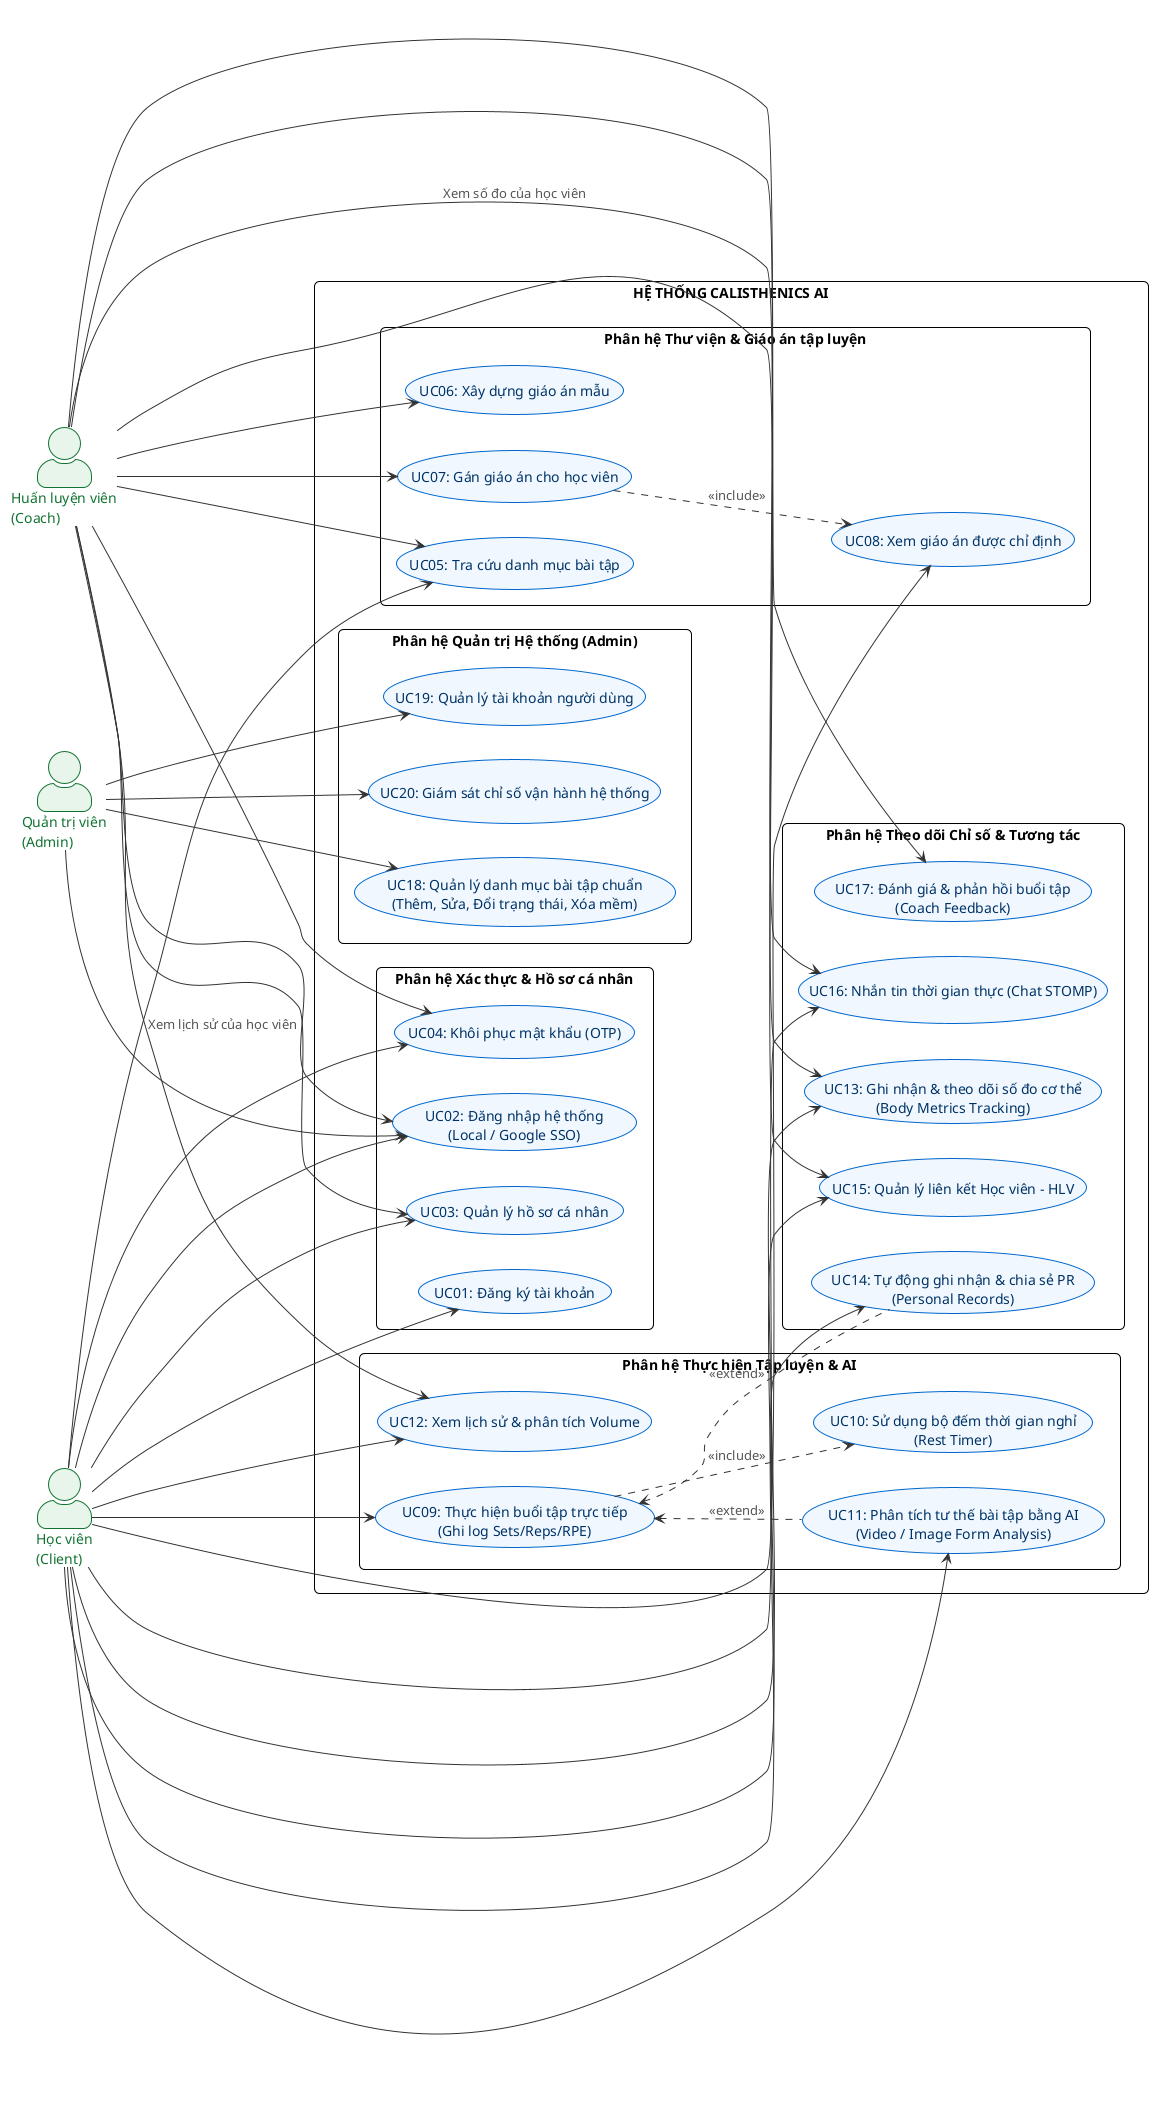

The diagram above was rendered by PlantUML. Its source (embedded in the PNG):
@startuml
!theme plain
skinparam defaultFontName Arial
skinparam packageStyle rectangle
skinparam roundCorner 10
skinparam actorStyle awesome
skinparam shadowing false

skinparam usecase {
    BackgroundColor #F0F7FF
    BorderColor #0066CC
    FontColor #003366
}

skinparam actor {
    BackgroundColor #E6F4EA
    BorderColor #137333
    FontColor #137333
}

skinparam arrow {
    Color #333333
    FontColor #555555
}

left to right direction

actor "Học viên\n(Client)" as Client
actor "Huấn luyện viên\n(Coach)" as Coach
actor "Quản trị viên\n(Admin)" as Admin

rectangle "HỆ THỐNG CALISTHENICS AI" {

    package "Phân hệ Xác thực & Hồ sơ cá nhân" {
        usecase "UC01: Đăng ký tài khoản" as UC01
        usecase "UC02: Đăng nhập hệ thống\n(Local / Google SSO)" as UC02
        usecase "UC03: Quản lý hồ sơ cá nhân" as UC03
        usecase "UC04: Khôi phục mật khẩu (OTP)" as UC04
    }

    package "Phân hệ Thư viện & Giáo án tập luyện" {
        usecase "UC05: Tra cứu danh mục bài tập" as UC05
        usecase "UC06: Xây dựng giáo án mẫu" as UC06
        usecase "UC07: Gán giáo án cho học viên" as UC07
        usecase "UC08: Xem giáo án được chỉ định" as UC08
    }

    package "Phân hệ Thực hiện Tập luyện & AI" {
        usecase "UC09: Thực hiện buổi tập trực tiếp\n(Ghi log Sets/Reps/RPE)" as UC09
        usecase "UC10: Sử dụng bộ đếm thời gian nghỉ\n(Rest Timer)" as UC10
        usecase "UC11: Phân tích tư thế bài tập bằng AI\n(Video / Image Form Analysis)" as UC11
        usecase "UC12: Xem lịch sử & phân tích Volume" as UC12
    }

    package "Phân hệ Theo dõi Chỉ số & Tương tác" {
        usecase "UC13: Ghi nhận & theo dõi số đo cơ thể\n(Body Metrics Tracking)" as UC13
        usecase "UC14: Tự động ghi nhận & chia sẻ PR\n(Personal Records)" as UC14
        usecase "UC15: Quản lý liên kết Học viên - HLV" as UC15
        usecase "UC16: Nhắn tin thời gian thực (Chat STOMP)" as UC16
        usecase "UC17: Đánh giá & phản hồi buổi tập\n(Coach Feedback)" as UC17
    }

    package "Phân hệ Quản trị Hệ thống (Admin)" {
        usecase "UC18: Quản lý danh mục bài tập chuẩn\n(Thêm, Sửa, Đổi trạng thái, Xóa mềm)" as UC18
        usecase "UC19: Quản lý tài khoản người dùng" as UC19
        usecase "UC20: Giám sát chỉ số vận hành hệ thống" as UC20
    }
}

' Include and Extend relationships
UC09 ..> UC10 : <<include>>
UC09 <.. UC11 : <<extend>>
UC09 <.. UC14 : <<extend>>
UC07 ..> UC08 : <<include>>

' Client associations
Client --> UC01
Client --> UC02
Client --> UC03
Client --> UC04
Client --> UC05
Client --> UC08
Client --> UC09
Client --> UC11
Client --> UC12
Client --> UC13
Client --> UC14
Client --> UC15
Client --> UC16

' Coach associations
Coach --> UC02
Coach --> UC03
Coach --> UC04
Coach --> UC05
Coach --> UC06
Coach --> UC07
Coach --> UC15
Coach --> UC16
Coach --> UC17
Coach --> UC13 : Xem số đo của học viên
Coach --> UC12 : Xem lịch sử của học viên

' Admin associations
Admin --> UC02
Admin --> UC18
Admin --> UC19
Admin --> UC20

@enduml